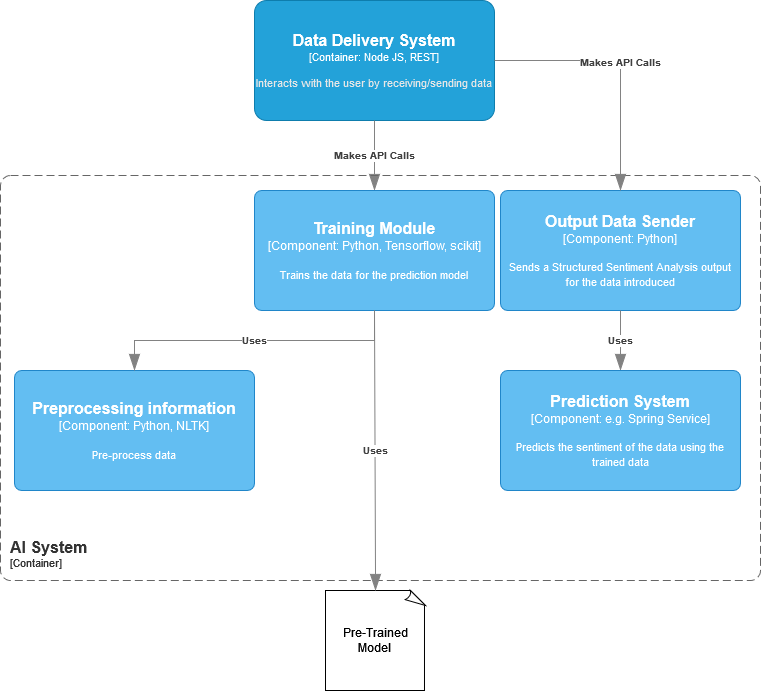

The diagram above was exported from draw.io. Its source (the exported page's mxGraphModel, read from the mxfile embedded in the PNG):
<mxGraphModel dx="1422" dy="779" grid="1" gridSize="10" guides="1" tooltips="1" connect="1" arrows="1" fold="1" page="1" pageScale="1" pageWidth="827" pageHeight="1169" math="0" shadow="0">
  <root>
    <mxCell id="0" />
    <mxCell id="1" parent="0" />
    <object placeholders="1" c4Name="Data Delivery System" c4Type="Container" c4Technology="Node JS, REST" c4Description="Interacts with the user by receiving/sending data" label="&lt;font style=&quot;font-size: 16px&quot;&gt;&lt;b&gt;%c4Name%&lt;/b&gt;&lt;/font&gt;&lt;div&gt;[%c4Type%: %c4Technology%]&lt;/div&gt;&lt;br&gt;&lt;div&gt;&lt;font style=&quot;font-size: 11px&quot;&gt;&lt;font color=&quot;#E6E6E6&quot;&gt;%c4Description%&lt;/font&gt;&lt;/div&gt;" id="vJdNGuiXTnyCRDszKt_b-1">
      <mxCell style="rounded=1;whiteSpace=wrap;html=1;fontSize=11;labelBackgroundColor=none;fillColor=#23A2D9;fontColor=#ffffff;align=center;arcSize=10;strokeColor=#0E7DAD;metaEdit=1;metaData={&quot;c4Type&quot;:{&quot;editable&quot;:false}};resizable=0;points=[[0.25,0,0],[0.5,0,0],[0.75,0,0],[1,0.25,0],[1,0.5,0],[1,0.75,0],[0.75,1,0],[0.5,1,0],[0.25,1,0],[0,0.75,0],[0,0.5,0],[0,0.25,0]];" vertex="1" parent="1">
        <mxGeometry x="294" y="80" width="240" height="120" as="geometry" />
      </mxCell>
    </object>
    <object placeholders="1" c4Type="Relationship" c4Description="Makes API Calls" label="&lt;div style=&quot;text-align: left&quot;&gt;&lt;div style=&quot;text-align: center&quot;&gt;&lt;b&gt;%c4Description%&lt;/b&gt;&lt;/div&gt;" id="vJdNGuiXTnyCRDszKt_b-2">
      <mxCell style="endArrow=blockThin;html=1;fontSize=10;fontColor=#404040;strokeWidth=1;endFill=1;strokeColor=#828282;elbow=vertical;metaEdit=1;endSize=14;startSize=14;jumpStyle=arc;jumpSize=16;rounded=0;edgeStyle=orthogonalEdgeStyle;exitX=0.5;exitY=1;exitDx=0;exitDy=0;exitPerimeter=0;entryX=0.5;entryY=0;entryDx=0;entryDy=0;entryPerimeter=0;" edge="1" parent="1" source="vJdNGuiXTnyCRDszKt_b-1" target="vJdNGuiXTnyCRDszKt_b-6">
        <mxGeometry width="240" relative="1" as="geometry">
          <mxPoint x="290" y="400" as="sourcePoint" />
          <mxPoint x="414" y="360" as="targetPoint" />
        </mxGeometry>
      </mxCell>
    </object>
    <object placeholders="1" c4Name="AI System" c4Type="ContainerScopeBoundary" c4Application="Container" label="&lt;font style=&quot;font-size: 16px&quot;&gt;&lt;b&gt;&lt;div style=&quot;text-align: left&quot;&gt;%c4Name%&lt;/div&gt;&lt;/b&gt;&lt;/font&gt;&lt;div style=&quot;text-align: left&quot;&gt;[%c4Application%]&lt;/div&gt;" id="vJdNGuiXTnyCRDszKt_b-3">
      <mxCell style="rounded=1;fontSize=11;whiteSpace=wrap;html=1;dashed=1;arcSize=20;fillColor=none;strokeColor=#666666;fontColor=#333333;labelBackgroundColor=none;align=left;verticalAlign=bottom;labelBorderColor=none;spacingTop=0;spacing=10;dashPattern=8 4;metaEdit=1;rotatable=0;perimeter=rectanglePerimeter;noLabel=0;labelPadding=0;allowArrows=0;connectable=0;expand=0;recursiveResize=0;editable=1;pointerEvents=0;absoluteArcSize=1;metaData={&quot;c4Type&quot;:{&quot;editable&quot;:false}};points=[[0.25,0,0],[0.5,0,0],[0.75,0,0],[1,0.25,0],[1,0.5,0],[1,0.75,0],[0.75,1,0],[0.5,1,0],[0.25,1,0],[0,0.75,0],[0,0.5,0],[0,0.25,0]];" vertex="1" parent="1">
        <mxGeometry x="40" y="255" width="760" height="405" as="geometry" />
      </mxCell>
    </object>
    <object placeholders="1" c4Name="Preprocessing information" c4Type="Component" c4Technology="Python, NLTK" c4Description="Pre-process data" label="&lt;font style=&quot;font-size: 16px&quot;&gt;&lt;b&gt;%c4Name%&lt;/b&gt;&lt;/font&gt;&lt;div&gt;[%c4Type%: %c4Technology%]&lt;/div&gt;&lt;br&gt;&lt;div&gt;&lt;font style=&quot;font-size: 11px&quot;&gt;%c4Description%&lt;/font&gt;&lt;/div&gt;" id="vJdNGuiXTnyCRDszKt_b-4">
      <mxCell style="rounded=1;whiteSpace=wrap;html=1;labelBackgroundColor=none;fillColor=#63BEF2;fontColor=#ffffff;align=center;arcSize=6;strokeColor=#2086C9;metaEdit=1;metaData={&quot;c4Type&quot;:{&quot;editable&quot;:false}};resizable=0;points=[[0.25,0,0],[0.5,0,0],[0.75,0,0],[1,0.25,0],[1,0.5,0],[1,0.75,0],[0.75,1,0],[0.5,1,0],[0.25,1,0],[0,0.75,0],[0,0.5,0],[0,0.25,0]];" vertex="1" parent="1">
        <mxGeometry x="54" y="450" width="240" height="120" as="geometry" />
      </mxCell>
    </object>
    <object placeholders="1" c4Name="Training Module" c4Type="Component" c4Technology="Python, Tensorflow, scikit" c4Description="Trains the data for the prediction model" label="&lt;font style=&quot;font-size: 16px&quot;&gt;&lt;b&gt;%c4Name%&lt;/b&gt;&lt;/font&gt;&lt;div&gt;[%c4Type%: %c4Technology%]&lt;/div&gt;&lt;br&gt;&lt;div&gt;&lt;font style=&quot;font-size: 11px&quot;&gt;%c4Description%&lt;/font&gt;&lt;/div&gt;" id="vJdNGuiXTnyCRDszKt_b-6">
      <mxCell style="rounded=1;whiteSpace=wrap;html=1;labelBackgroundColor=none;fillColor=#63BEF2;fontColor=#ffffff;align=center;arcSize=6;strokeColor=#2086C9;metaEdit=1;metaData={&quot;c4Type&quot;:{&quot;editable&quot;:false}};resizable=0;points=[[0.25,0,0],[0.5,0,0],[0.75,0,0],[1,0.25,0],[1,0.5,0],[1,0.75,0],[0.75,1,0],[0.5,1,0],[0.25,1,0],[0,0.75,0],[0,0.5,0],[0,0.25,0]];" vertex="1" parent="1">
        <mxGeometry x="294" y="270" width="240" height="120" as="geometry" />
      </mxCell>
    </object>
    <mxCell id="vJdNGuiXTnyCRDszKt_b-7" value="&lt;div&gt;Pre-Trained&lt;/div&gt;&lt;div&gt;Model&lt;br&gt;&lt;/div&gt;" style="whiteSpace=wrap;html=1;shape=mxgraph.basic.document" vertex="1" parent="1">
      <mxGeometry x="365" y="670" width="100" height="100" as="geometry" />
    </mxCell>
    <object placeholders="1" c4Type="Relationship" c4Description="Uses" label="&lt;div style=&quot;text-align: left&quot;&gt;&lt;div style=&quot;text-align: center&quot;&gt;&lt;b&gt;%c4Description%&lt;/b&gt;&lt;/div&gt;" id="vJdNGuiXTnyCRDszKt_b-8">
      <mxCell style="endArrow=blockThin;html=1;fontSize=10;fontColor=#404040;strokeWidth=1;endFill=1;strokeColor=#828282;elbow=vertical;metaEdit=1;endSize=14;startSize=14;jumpStyle=arc;jumpSize=16;rounded=0;edgeStyle=orthogonalEdgeStyle;exitX=0.5;exitY=1;exitDx=0;exitDy=0;exitPerimeter=0;entryX=0.5;entryY=0;entryDx=0;entryDy=0;entryPerimeter=0;" edge="1" parent="1" source="vJdNGuiXTnyCRDszKt_b-6" target="vJdNGuiXTnyCRDszKt_b-4">
        <mxGeometry width="240" relative="1" as="geometry">
          <mxPoint x="180" y="560" as="sourcePoint" />
          <mxPoint x="530" y="640" as="targetPoint" />
        </mxGeometry>
      </mxCell>
    </object>
    <object placeholders="1" c4Name="Output Data Sender" c4Type="Component" c4Technology="Python" c4Description="Sends a Structured Sentiment Analysis output for the data introduced" label="&lt;font style=&quot;font-size: 16px&quot;&gt;&lt;b&gt;%c4Name%&lt;/b&gt;&lt;/font&gt;&lt;div&gt;[%c4Type%: %c4Technology%]&lt;/div&gt;&lt;br&gt;&lt;div&gt;&lt;font style=&quot;font-size: 11px&quot;&gt;%c4Description%&lt;/font&gt;&lt;/div&gt;" id="vJdNGuiXTnyCRDszKt_b-9">
      <mxCell style="rounded=1;whiteSpace=wrap;html=1;labelBackgroundColor=none;fillColor=#63BEF2;fontColor=#ffffff;align=center;arcSize=6;strokeColor=#2086C9;metaEdit=1;metaData={&quot;c4Type&quot;:{&quot;editable&quot;:false}};resizable=0;points=[[0.25,0,0],[0.5,0,0],[0.75,0,0],[1,0.25,0],[1,0.5,0],[1,0.75,0],[0.75,1,0],[0.5,1,0],[0.25,1,0],[0,0.75,0],[0,0.5,0],[0,0.25,0]];" vertex="1" parent="1">
        <mxGeometry x="540" y="270" width="240" height="120" as="geometry" />
      </mxCell>
    </object>
    <object placeholders="1" c4Type="Relationship" c4Description="Makes API Calls" label="&lt;div style=&quot;text-align: left&quot;&gt;&lt;div style=&quot;text-align: center&quot;&gt;&lt;b&gt;%c4Description%&lt;/b&gt;&lt;/div&gt;" id="vJdNGuiXTnyCRDszKt_b-10">
      <mxCell style="endArrow=blockThin;html=1;fontSize=10;fontColor=#404040;strokeWidth=1;endFill=1;strokeColor=#828282;elbow=vertical;metaEdit=1;endSize=14;startSize=14;jumpStyle=arc;jumpSize=16;rounded=0;edgeStyle=orthogonalEdgeStyle;entryX=0.5;entryY=0;entryDx=0;entryDy=0;entryPerimeter=0;" edge="1" parent="1" source="vJdNGuiXTnyCRDszKt_b-1" target="vJdNGuiXTnyCRDszKt_b-9">
        <mxGeometry width="240" relative="1" as="geometry">
          <mxPoint x="290" y="490" as="sourcePoint" />
          <mxPoint x="530" y="490" as="targetPoint" />
        </mxGeometry>
      </mxCell>
    </object>
    <object placeholders="1" c4Type="Relationship" c4Description="Uses" label="&lt;div style=&quot;text-align: left&quot;&gt;&lt;div style=&quot;text-align: center&quot;&gt;&lt;b&gt;%c4Description%&lt;/b&gt;&lt;/div&gt;" id="vJdNGuiXTnyCRDszKt_b-13">
      <mxCell style="endArrow=blockThin;html=1;fontSize=10;fontColor=#404040;strokeWidth=1;endFill=1;strokeColor=#828282;elbow=vertical;metaEdit=1;endSize=14;startSize=14;jumpStyle=arc;jumpSize=16;rounded=0;edgeStyle=orthogonalEdgeStyle;exitX=0.5;exitY=1;exitDx=0;exitDy=0;exitPerimeter=0;" edge="1" parent="1" source="vJdNGuiXTnyCRDszKt_b-6" target="vJdNGuiXTnyCRDszKt_b-7">
        <mxGeometry width="240" relative="1" as="geometry">
          <mxPoint x="290" y="490" as="sourcePoint" />
          <mxPoint x="530" y="490" as="targetPoint" />
        </mxGeometry>
      </mxCell>
    </object>
    <object placeholders="1" c4Type="Relationship" c4Description="Uses" label="&lt;div style=&quot;text-align: left&quot;&gt;&lt;div style=&quot;text-align: center&quot;&gt;&lt;b&gt;%c4Description%&lt;/b&gt;&lt;/div&gt;" id="vJdNGuiXTnyCRDszKt_b-15">
      <mxCell style="endArrow=blockThin;html=1;fontSize=10;fontColor=#404040;strokeWidth=1;endFill=1;strokeColor=#828282;elbow=vertical;metaEdit=1;endSize=14;startSize=14;jumpStyle=arc;jumpSize=16;rounded=0;edgeStyle=orthogonalEdgeStyle;exitX=0.5;exitY=1;exitDx=0;exitDy=0;exitPerimeter=0;entryX=0.5;entryY=0;entryDx=0;entryDy=0;entryPerimeter=0;" edge="1" parent="1" source="vJdNGuiXTnyCRDszKt_b-9" target="vJdNGuiXTnyCRDszKt_b-16">
        <mxGeometry width="240" relative="1" as="geometry">
          <mxPoint x="290" y="490" as="sourcePoint" />
          <mxPoint x="660" y="480" as="targetPoint" />
          <mxPoint as="offset" />
        </mxGeometry>
      </mxCell>
    </object>
    <object placeholders="1" c4Name="Prediction System" c4Type="Component" c4Technology="e.g. Spring Service" c4Description="Predicts the sentiment of the data using the trained data" label="&lt;font style=&quot;font-size: 16px&quot;&gt;&lt;b&gt;%c4Name%&lt;/b&gt;&lt;/font&gt;&lt;div&gt;[%c4Type%: %c4Technology%]&lt;/div&gt;&lt;br&gt;&lt;div&gt;&lt;font style=&quot;font-size: 11px&quot;&gt;%c4Description%&lt;/font&gt;&lt;/div&gt;" id="vJdNGuiXTnyCRDszKt_b-16">
      <mxCell style="rounded=1;whiteSpace=wrap;html=1;labelBackgroundColor=none;fillColor=#63BEF2;fontColor=#ffffff;align=center;arcSize=6;strokeColor=#2086C9;metaEdit=1;metaData={&quot;c4Type&quot;:{&quot;editable&quot;:false}};resizable=0;points=[[0.25,0,0],[0.5,0,0],[0.75,0,0],[1,0.25,0],[1,0.5,0],[1,0.75,0],[0.75,1,0],[0.5,1,0],[0.25,1,0],[0,0.75,0],[0,0.5,0],[0,0.25,0]];" vertex="1" parent="1">
        <mxGeometry x="540" y="450" width="240" height="120" as="geometry" />
      </mxCell>
    </object>
  </root>
</mxGraphModel>